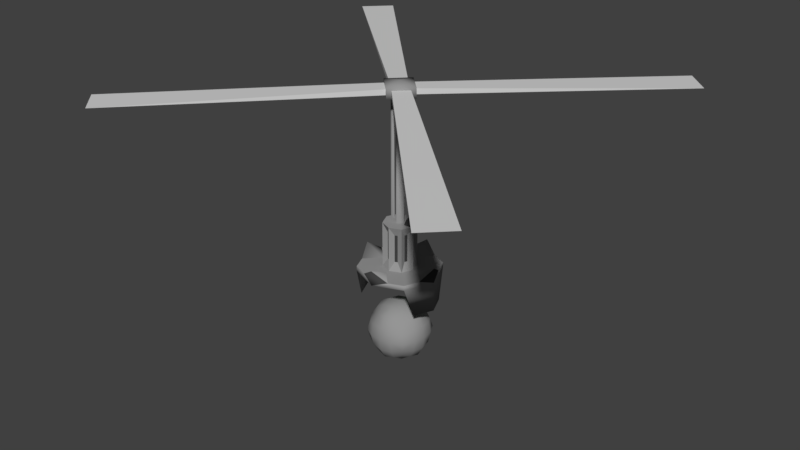 # Source: FlashEye.blend  (saved by Blender 2.79.0; exported with 4.5.12 LTS)
import bpy
from mathutils import Matrix  # noqa: F401  (used for matrix-valued properties, if any)

bpy.ops.wm.read_factory_settings(use_empty=True)
scene = bpy.context.scene
scene.name = 'Scene'

# ---- collections
col_collection_1 = bpy.data.collections.new('Collection 1'); scene.collection.children.link(col_collection_1)

# ---- materials (node trees are filled in below, after node groups)
mat_metal_gray = bpy.data.materials.new('metal_gray')
mat_metal_gray.alpha_threshold = 0.0
mat_metal_gray.use_transparent_shadow = False
mat_metal_gray.diffuse_color = (0.3032, 0.3032, 0.3032, 1.0)
mat_metal_gray.roughness = 0.5
mat_metal_gray.specular_intensity = 1.0
mat_metal_gray.line_color = (0.0, 0.0, 0.0, 1.0)
mat_wire_black = bpy.data.materials.new('wire_black')
mat_wire_black.alpha_threshold = 0.0
mat_wire_black.use_transparent_shadow = False
mat_wire_black.diffuse_color = (0.05497, 0.05497, 0.05497, 1.0)
mat_wire_black.roughness = 0.5
mat_light_white = bpy.data.materials.new('light_white')
mat_light_white.alpha_threshold = 0.0
mat_light_white.use_transparent_shadow = False
mat_light_white.diffuse_color = (0.4488, 0.8, 0.4747, 1.0)
mat_light_white.roughness = 0.5
mat_metal_white = bpy.data.materials.new('metal_white')
mat_metal_white.alpha_threshold = 0.0
mat_metal_white.use_transparent_shadow = False
mat_metal_white.diffuse_color = (0.65, 0.65, 0.65, 1.0)
mat_metal_white.roughness = 0.5

# ---- material node trees

# ---- world
world_world = bpy.data.worlds.new('World'); scene.world = world_world
world_world.color = (0.05088, 0.05088, 0.05088)
world_world.use_sun_shadow = False
world_world.sun_shadow_jitter_overblur = 0.0
world_world.cycles.sampling_method = 'MANUAL'

# ---- meshes
me_cube = bpy.data.meshes.new('Cube')
me_cube.from_pydata([(3.839e-07, 3.151, -0.2548), (3.836e-07, 3.7, -0.2548), (0.1802, 3.151, -0.1802), (0.1802, 3.7, -0.1802), (0.2548, 3.151, -2.771e-07), (0.2548, 3.7, -2.757e-07), (0.1802, 3.151, 0.1802), (0.1802, 3.7, 0.1802), (3.839e-07, 3.151, 0.2548), (3.836e-07, 3.7, 0.2548), (-0.1802, 3.151, 0.1802), (-0.1802, 3.7, 0.1802), (-0.2548, 3.151, -2.771e-07), (-0.2548, 3.7, -2.757e-07), (-0.1802, 3.151, -0.1802), (-0.1802, 3.7, -0.1802), (3.682e-07, 3.871, -0.09714), (0.09714, 6.351, -4.196e-07), (0.09714, 3.871, -2.797e-07), (3.682e-07, 6.351, -0.09714), (3.682e-07, 3.871, 0.09714), (-0.09714, 6.351, -4.196e-07), (-0.1798, 3.871, -0.04777), (3.682e-07, 6.351, 0.09714), (0.3691, 6.351, -4.196e-07), (3.67e-07, 6.351, -0.3691), (-0.3691, 6.351, -4.196e-07), (3.67e-07, 6.351, 0.3691), (0.3691, 6.549, -4.196e-07), (3.67e-07, 6.549, -0.3691), (-0.3691, 6.549, -4.196e-07), (3.67e-07, 6.549, 0.3691), (3.573e-07, 6.599, -4.196e-07), (-0.2333, 6.504, 5.201e-07), (-1.869e-07, 6.504, 0.2333), (-0.2333, 6.394, 5.201e-07), (-1.869e-07, 6.394, 0.2333), (3.967, 6.394, -3.5), (-3.967, 6.394, 3.5), (3.5, 6.394, -3.967), (-3.5, 6.394, 3.967), (-1.5e-07, 6.394, -0.2333), (-1.5e-07, 6.504, -0.2333), (0.2333, 6.394, 5.201e-07), (0.2333, 6.504, 5.201e-07), (3.5, 6.394, 3.967), (3.967, 6.394, 3.5), (-3.5, 6.394, -3.967), (-3.967, 6.394, -3.5), (0.1381, 3.854, 0.06), (0.1811, 3.966, 0.06), (0.1381, 3.854, -0.06), (0.1811, 3.966, -0.06), (0.2501, 3.811, 0.06), (0.2931, 3.923, 0.06), (0.2501, 3.811, -0.06), (0.2931, 3.923, -0.06), (0.3624, 4.218, 0.02331), (0.3624, 4.218, -0.09669), (0.4745, 4.175, -0.09669), (0.4745, 4.175, 0.02331), (0.4398, 4.529, -0.03463), (0.4398, 4.529, -0.1546), (0.5595, 4.531, -0.1546), (0.5595, 4.531, -0.03463), (0.1691, 5.594, 0.02239), (0.1691, 5.594, -0.09761), (0.2857, 5.616, -0.09761), (0.2857, 5.616, 0.02239), (0.1072, 6.384, 0.06), (0.1072, 6.384, -0.06), (0.2272, 6.386, -0.06), (0.2272, 6.386, 0.06), (0.4348, 4.984, -0.04849), (0.3177, 4.966, -0.04849), (0.3177, 4.966, -0.1685), (0.4348, 4.984, -0.1685), (0.1433, 3.854, -0.04608), (0.06408, 3.854, -0.1362), (0.2274, 3.811, -0.12), (0.1482, 3.811, -0.2102), (0.2551, 4.136, -0.1822), (0.1759, 4.136, -0.2724), (0.26, 4.093, -0.3463), (0.3393, 4.093, -0.2562), (0.2742, 4.471, -0.3177), (0.195, 4.471, -0.4079), (0.2849, 4.472, -0.4869), (0.3642, 4.472, -0.3968), (0.1557, 5.502, -0.1229), (0.07645, 5.502, -0.2131), (0.1644, 5.522, -0.2904), (0.2436, 5.522, -0.2002), (0.1201, 6.384, -0.02572), (0.04092, 6.384, -0.1159), (0.131, 6.386, -0.1951), (0.2103, 6.386, -0.1049), (0.3072, 4.896, -0.3365), (0.2189, 4.881, -0.2589), (0.1397, 4.881, -0.349), (0.228, 4.896, -0.4267), (0.229, 3.871, -0.229), (0.3238, 3.878, -1.189e-07), (0.229, 2.98, 0.229), (0.229, 3.871, 0.229), (3.927e-07, 3.871, 0.3238), (-0.2523, 3.871, -0.04777), (-0.229, 2.98, -0.229), (3.927e-07, 2.98, -0.3238), (0.229, 2.98, -0.229), (3.927e-07, 3.871, -0.3238), (0.3238, 2.98, -2.797e-07), (3.927e-07, 2.98, 0.3238), (-0.229, 2.98, 0.229), (-0.229, 3.871, 0.229), (-0.3238, 2.98, -2.797e-07), (-0.222, 3.871, -0.1211), (0.06929, 3.796, 0.2201), (0.1066, 3.796, 0.2046), (0.1066, 3.055, 0.2046), (0.06929, 3.055, 0.2201), (-0.06929, 3.796, 0.2201), (-0.06929, 3.055, 0.2201), (-0.1066, 3.055, 0.2046), (-0.1066, 3.796, 0.2046), (-0.2046, 3.796, 0.1066), (-0.2046, 3.055, 0.1066), (-0.2201, 3.055, 0.06929), (-0.2201, 3.796, 0.06929), (-0.2201, 3.796, -0.06929), (-0.2201, 3.055, -0.06929), (-0.2046, 3.055, -0.1066), (-0.2046, 3.796, -0.1066), (-0.1066, 3.796, -0.2046), (-0.1066, 3.055, -0.2046), (-0.06929, 3.055, -0.2201), (-0.06929, 3.796, -0.2201), (0.06929, 3.796, -0.2201), (0.06929, 3.055, -0.2201), (0.1066, 3.055, -0.2046), (0.1066, 3.796, -0.2046), (0.2046, 3.796, -0.1066), (0.2046, 3.055, -0.1066), (0.2201, 3.055, -0.06929), (0.2201, 3.796, -0.06929), (0.2201, 3.796, 0.06929), (0.2201, 3.055, 0.06929), (0.2046, 3.055, 0.1066), (0.2046, 3.796, 0.1066), (-0.5724, 2.881, -0.5724), (-0.8095, 2.881, -1.617e-07), (-0.5724, 2.881, 0.5724), (4.45e-07, 2.881, 0.8095), (0.5724, 2.881, 0.5724), (0.8095, 2.881, -1.617e-07), (0.0, 2.881, -0.8095), (0.5724, 2.881, -0.5724), (-0.5724, 2.98, -0.5724), (-0.8095, 3.18, -2.885e-07), (-0.5724, 2.98, 0.5724), (0.0, 3.18, 0.8095), (0.5724, 2.98, 0.5724), (0.8095, 3.18, -2.885e-07), (0.0, 3.18, -0.8095), (0.5724, 2.98, -0.5724), (0.6394, 2.287, -0.3785), (0.8095, 2.287, -1.617e-07), (0.6394, 2.287, 0.3785), (-0.6394, 2.287, 0.3785), (-0.8095, 2.287, -1.617e-07), (-0.6394, 2.287, -0.3785), (0.5152, 2.881, -0.5152), (4.344e-07, 2.881, -0.7286), (0.7286, 2.881, -1.617e-07), (0.5152, 2.881, 0.5152), (4.344e-07, 2.881, 0.7286), (-0.5152, 2.881, 0.5152), (-0.7286, 2.881, -1.617e-07), (-0.5152, 2.881, -0.5152), (0.3606, 2.881, -0.3606), (4.015e-07, 2.881, -0.51), (0.51, 2.881, -2.797e-07), (0.3606, 2.881, 0.3606), (4.015e-07, 2.881, 0.51), (-0.3606, 2.881, 0.3606), (-0.51, 2.881, -2.797e-07), (-0.3606, 2.881, -0.3606), (3.874e-07, 2.98, -2.384e-07), (0.2862, 2.98, 0.691), (-0.2862, 2.98, 0.691), (4.162e-07, 2.98, 0.4048), (-0.691, 2.98, 0.2862), (-0.691, 2.98, -0.2862), (-0.4048, 2.98, -2.591e-07), (0.2862, 2.98, -0.691), (-0.2862, 2.98, -0.691), (4.162e-07, 2.98, -0.4048), (0.4048, 2.98, -2.591e-07), (0.691, 2.98, -0.2862), (0.691, 2.98, 0.2862), (-0.3238, 3.878, -1.189e-07), (-0.09714, 3.871, -2.797e-07), (-0.229, 3.871, -0.229), (-0.2523, 6.371, -0.04777), (-0.1798, 6.371, -0.04777), (-0.222, 6.371, -0.1211), (0.0, 1.6, -0.594), (-0.594, 1.6, -1.188e-07), (0.594, 1.6, -1.188e-07), (0.0, 1.6, 0.594), (0.0, 1.006, 1.172e-07), (0.0, 2.194, -8.123e-10), (0.4455, 1.155, 1.172e-07), (0.4455, 1.6, -0.4455), (0.0, 2.046, -0.4455), (0.0, 1.155, -0.4455), (-0.4455, 1.6, -0.4455), (-0.4455, 2.046, -1.188e-07), (-0.4455, 1.6, 0.4455), (-0.4455, 1.155, 1.172e-07), (0.4455, 2.046, -1.188e-07), (0.4455, 1.6, 0.4455), (0.0, 1.155, 0.4455), (0.0, 2.046, 0.4455), (-0.33, 1.27, -0.33), (-0.33, 1.93, 0.33), (-0.33, 1.27, 0.33), (-0.33, 1.93, -0.33), (0.33, 1.27, 0.33), (0.33, 1.93, 0.33), (0.33, 1.27, -0.33), (0.33, 1.93, -0.33), (-0.2375, 1.6, -0.5641), (0.0, 1.838, -0.5641), (0.2375, 1.6, -0.5641), (0.0, 1.362, -0.5641), (-0.5641, 1.6, 0.2375), (-0.5641, 1.838, -1.188e-07), (-0.5641, 1.6, -0.2375), (-0.5641, 1.362, -4.585e-09), (0.5641, 1.6, -0.2375), (0.5641, 1.838, -1.188e-07), (0.5641, 1.6, 0.2375), (0.5641, 1.362, -4.585e-09), (0.2375, 1.6, 0.5641), (0.0, 1.838, 0.5641), (-0.2375, 1.6, 0.5641), (0.0, 1.362, 0.5641), (0.0, 1.036, -0.2375), (0.2375, 1.036, 1.172e-07), (0.0, 1.036, 0.2375), (-0.2375, 1.036, 1.172e-07), (0.0, 2.164, -0.2375), (-0.2375, 2.164, -5.793e-08), (0.0, 2.164, 0.2375), (0.2375, 2.164, -5.793e-08), (0.406, 1.194, 0.1777), (0.406, 1.194, -0.1777), (0.406, 1.778, -0.406), (0.406, 1.422, -0.406), (-0.1777, 2.006, -0.406), (0.1777, 2.006, -0.406), (0.1777, 1.194, -0.406), (-0.1777, 1.194, -0.406), (-0.406, 1.778, -0.406), (-0.406, 1.422, -0.406), (-0.406, 2.006, 0.1777), (-0.406, 2.006, -0.1777), (-0.406, 1.422, 0.406), (-0.406, 1.778, 0.406), (-0.406, 1.194, -0.1777), (-0.406, 1.194, 0.1777), (0.406, 2.006, -0.1777), (0.406, 2.006, 0.1777), (0.406, 1.778, 0.406), (0.406, 1.422, 0.406), (-0.1777, 1.194, 0.406), (0.1777, 1.194, 0.406), (0.1777, 2.006, 0.406), (-0.1777, 2.006, 0.406), (0.2188, 2.12, 0.2226), (-0.2226, 2.12, 0.2188), (-0.2188, 2.12, -0.2226), (0.2226, 2.12, -0.2188), (-0.2188, 1.08, 0.2226), (0.2226, 1.08, 0.2188), (0.2188, 1.08, -0.2226), (-0.2226, 1.08, -0.2188), (-0.2226, 1.381, 0.5199), (-0.2188, 1.823, 0.5199), (0.2226, 1.819, 0.5199), (0.2188, 1.377, 0.5199), (0.5199, 1.381, 0.2226), (0.5199, 1.823, 0.2188), (0.5199, 1.819, -0.2226), (0.5199, 1.377, -0.2188), (-0.5199, 1.381, -0.2226), (-0.5199, 1.823, -0.2188), (-0.5199, 1.819, 0.2226), (-0.5199, 1.377, 0.2188), (0.2226, 1.381, -0.5199), (0.2188, 1.823, -0.5199), (-0.2226, 1.819, -0.5199), (-0.2188, 1.377, -0.5199)], [], [(0, 1, 3, 2), (2, 3, 5, 4), (4, 5, 7, 6), (6, 7, 9, 8), (8, 9, 11, 10), (10, 11, 13, 12), (22, 116, 205, 204), (12, 13, 15, 14), (14, 15, 1, 0), (18, 16, 19, 17), (105, 104, 18, 20), (110, 202, 201, 16), (114, 105, 20), (102, 101, 16, 18), (200, 114, 20, 201), (101, 110, 16), (104, 102, 18), (21, 23, 27, 26), (201, 20, 23, 21), (20, 18, 17, 23), (16, 201, 21, 19), (25, 26, 30, 29), (19, 21, 26, 25), (17, 19, 25, 24), (23, 17, 24, 27), (28, 29, 32), (26, 27, 31, 30), (24, 25, 29, 28), (27, 24, 28, 31), (31, 28, 32), (29, 30, 32), (30, 31, 32), (35, 38, 33), (41, 42, 39), (35, 36, 40, 38), (41, 39, 37, 43), (39, 42, 44, 37), (37, 44, 43), (38, 40, 34, 33), (40, 36, 34), (36, 45, 34), (36, 43, 46, 45), (45, 46, 44, 34), (46, 43, 44), (41, 47, 42), (41, 35, 48, 47), (47, 48, 33, 42), (48, 35, 33), (49, 50, 52, 51), (51, 52, 56, 55), (55, 56, 54, 53), (53, 54, 50, 49), (51, 55, 53, 49), (56, 52, 58, 59), (60, 59, 63, 64), (54, 56, 59, 60), (52, 50, 57, 58), (50, 54, 60, 57), (74, 73, 68, 65), (58, 57, 61, 62), (57, 60, 64, 61), (59, 58, 62, 63), (67, 66, 70, 71), (76, 75, 66, 67), (73, 76, 67, 68), (75, 74, 65, 66), (71, 70, 69, 72), (68, 67, 71, 72), (66, 65, 69, 70), (65, 68, 72, 69), (62, 61, 74, 75), (64, 63, 76, 73), (63, 62, 75, 76), (61, 64, 73, 74), (78, 82, 83, 80), (80, 83, 84, 79), (79, 84, 81, 77), (78, 80, 79, 77), (84, 83, 87, 88), (98, 97, 92, 89), (82, 81, 85, 86), (81, 84, 88, 85), (83, 82, 86, 87), (91, 90, 94, 95), (100, 99, 90, 91), (97, 100, 91, 92), (99, 98, 89, 90), (95, 94, 93, 96), (92, 91, 95, 96), (90, 89, 93, 94), (89, 92, 96, 93), (86, 85, 98, 99), (88, 87, 100, 97), (87, 86, 99, 100), (85, 88, 97, 98), (77, 81, 82, 78), (0, 2, 109, 108), (3, 1, 110, 101), (2, 4, 111, 109), (5, 3, 101, 102), (4, 6, 103, 111), (7, 5, 102, 104), (6, 8, 112, 103), (9, 7, 104, 105), (8, 10, 113, 112), (11, 9, 105, 114), (10, 12, 115, 113), (13, 11, 114, 200), (12, 14, 107, 115), (15, 13, 200, 202), (14, 0, 108, 107), (1, 15, 202, 110), (117, 118, 104, 105), (118, 119, 103, 104), (119, 120, 112, 103), (120, 117, 105, 112), (121, 122, 112, 105), (122, 123, 113, 112), (123, 124, 114, 113), (124, 121, 105, 114), (125, 126, 113, 114), (126, 127, 115, 113), (127, 128, 200, 115), (128, 125, 114, 200), (129, 130, 115, 200), (130, 131, 107, 115), (131, 132, 202, 107), (132, 129, 200, 202), (133, 134, 107, 202), (134, 135, 108, 107), (135, 136, 110, 108), (136, 133, 202, 110), (137, 138, 108, 110), (138, 139, 109, 108), (139, 140, 101, 109), (140, 137, 110, 101), (141, 142, 109, 101), (142, 143, 111, 109), (143, 144, 102, 111), (144, 141, 101, 102), (145, 146, 111, 102), (146, 147, 103, 111), (147, 148, 104, 103), (148, 145, 102, 104), (193, 158, 191), (197, 162, 198), (196, 194, 163), (190, 189, 160), (190, 160, 188), (193, 192, 158), (199, 161, 153, 154), (196, 163, 195), (197, 199, 162), (149, 178, 170), (195, 163, 155), (191, 158, 150), (198, 162, 154), (192, 157, 149, 150), (189, 159, 151, 152), (194, 164, 156, 155), (188, 160, 152), (168, 169, 177, 176), (154, 153, 167, 166), (171, 156, 165), (150, 149, 170, 169), (156, 154, 166, 165), (167, 153, 174), (151, 150, 169, 168), (168, 176, 151), (172, 171, 179, 180), (155, 172, 178, 149), (156, 171, 172, 155), (166, 167, 174, 173), (152, 175, 174, 153), (169, 170, 178, 177), (165, 166, 173, 171), (151, 176, 175, 152), (180, 179, 181, 182, 183, 184, 185, 186), (173, 174, 182, 181), (175, 176, 184, 183), (177, 178, 186, 185), (171, 173, 181, 179), (174, 175, 183, 182), (176, 177, 185, 184), (178, 172, 180, 186), (187, 159, 189, 190), (187, 190, 188, 161), (187, 193, 191, 159), (187, 157, 192, 193), (187, 196, 195, 157), (187, 164, 194, 196), (187, 161, 199, 197), (187, 197, 198, 164), (160, 189, 152), (161, 188, 152, 153), (162, 199, 154), (164, 198, 154, 156), (163, 194, 155), (157, 195, 155, 149), (158, 192, 150), (159, 191, 150, 151), (22, 106, 200, 201), (106, 116, 202, 200), (116, 22, 201, 202), (205, 203, 204), (116, 106, 203, 205), (106, 22, 204, 203), (303, 263, 224, 265), (302, 264, 227, 260), (301, 261, 231, 258), (300, 259, 230, 262), (299, 271, 226, 268), (298, 269, 225, 266), (297, 267, 227, 264), (296, 265, 224, 270), (295, 257, 230, 259), (294, 258, 231, 272), (293, 273, 229, 274), (292, 275, 228, 256), (291, 277, 228, 275), (290, 274, 229, 278), (289, 279, 225, 269), (288, 268, 226, 276), (287, 270, 224, 263), (286, 262, 230, 257), (285, 256, 228, 277), (284, 276, 226, 271), (283, 272, 231, 261), (282, 260, 227, 267), (281, 266, 225, 279), (280, 278, 229, 273), (255, 280, 273, 220), (211, 254, 280, 255), (254, 223, 278, 280), (254, 281, 279, 223), (211, 253, 281, 254), (253, 217, 266, 281), (253, 282, 267, 217), (211, 252, 282, 253), (252, 214, 260, 282), (252, 283, 261, 214), (211, 255, 283, 252), (255, 220, 272, 283), (251, 284, 271, 219), (210, 250, 284, 251), (250, 222, 276, 284), (250, 285, 277, 222), (210, 249, 285, 250), (249, 212, 256, 285), (249, 286, 257, 212), (210, 248, 286, 249), (248, 215, 262, 286), (248, 287, 263, 215), (210, 251, 287, 248), (251, 219, 270, 287), (247, 288, 276, 222), (209, 246, 288, 247), (246, 218, 268, 288), (246, 289, 269, 218), (209, 245, 289, 246), (245, 223, 279, 289), (245, 290, 278, 223), (209, 244, 290, 245), (244, 221, 274, 290), (244, 291, 275, 221), (209, 247, 291, 244), (247, 222, 277, 291), (243, 292, 256, 212), (208, 242, 292, 243), (242, 221, 275, 292), (242, 293, 274, 221), (208, 241, 293, 242), (241, 220, 273, 293), (241, 294, 272, 220), (208, 240, 294, 241), (240, 213, 258, 294), (240, 295, 259, 213), (208, 243, 295, 240), (243, 212, 257, 295), (239, 296, 270, 219), (207, 238, 296, 239), (238, 216, 265, 296), (238, 297, 264, 216), (207, 237, 297, 238), (237, 217, 267, 297), (237, 298, 266, 217), (207, 236, 298, 237), (236, 218, 269, 298), (236, 299, 268, 218), (207, 239, 299, 236), (239, 219, 271, 299), (235, 300, 262, 215), (206, 234, 300, 235), (234, 213, 259, 300), (234, 301, 258, 213), (206, 233, 301, 234), (233, 214, 261, 301), (233, 302, 260, 214), (206, 232, 302, 233), (232, 216, 264, 302), (232, 303, 265, 216), (206, 235, 303, 232), (235, 215, 263, 303)])
me_cube.polygons.foreach_set('use_smooth', [0, 0, 0, 0, 0, 0, 1, 0, 0, 1, 0, 0, 0, 0, 0, 0, 0, 0, 1, 1, 1, 1, 1, 0, 0, 1, 1, 1, 1, 1, 1, 1, 0, 0, 0, 0, 0, 0, 0, 0, 0, 0, 0, 0, 0, 0, 0, 0, 0, 0, 0, 0, 0, 1, 1, 1, 1, 1, 1, 1, 1, 1, 1, 1, 1, 1, 0, 1, 1, 1, 1, 1, 1, 1, 1, 1, 1, 0, 1, 1, 1, 1, 1, 1, 1, 1, 1, 0, 1, 1, 1, 1, 1, 1, 1, 1, 0, 0, 0, 0, 0, 0, 0, 0, 0, 0, 0, 0, 0, 0, 0, 0, 0, 0, 0, 0, 0, 0, 0, 0, 0, 0, 0, 0, 0, 0, 0, 0, 0, 0, 0, 0, 0, 0, 0, 0, 0, 0, 0, 0, 0, 0, 0, 0, 1, 1, 1, 1, 1, 1, 1, 1, 1, 1, 1, 1, 1, 1, 1, 1, 1, 1, 1, 1, 1, 1, 1, 1, 1, 0, 1, 1, 1, 1, 1, 1, 1, 1, 0, 0, 0, 0, 0, 0, 0, 0, 0, 0, 0, 0, 0, 0, 0, 1, 1, 1, 1, 1, 1, 1, 1, 0, 0, 0, 0, 1, 1, 1, 1, 1, 1, 1, 1, 1, 1, 1, 1, 1, 1, 1, 1, 1, 1, 1, 1, 1, 1, 1, 1, 1, 1, 1, 1, 1, 1, 1, 1, 1, 1, 1, 1, 1, 1, 1, 1, 1, 1, 1, 1, 1, 1, 1, 1, 1, 1, 1, 1, 1, 1, 1, 1, 1, 1, 1, 1, 1, 1, 1, 1, 1, 1, 1, 1, 1, 1, 1, 1, 1, 1, 1, 1, 1, 1, 1, 1, 1, 1, 1, 1, 1, 1, 1, 1, 1, 1, 1, 1, 1, 1, 1, 1, 1, 1])
me_cube.polygons.foreach_set('material_index', [1, 1, 1, 1, 1, 1, 0, 1, 1, 0, 0, 0, 0, 0, 0, 0, 0, 0, 0, 0, 0, 0, 0, 0, 0, 0, 0, 0, 0, 0, 0, 0, 3, 3, 3, 3, 3, 3, 3, 3, 3, 3, 3, 3, 3, 3, 3, 3, 1, 1, 1, 1, 1, 1, 1, 1, 1, 1, 1, 1, 1, 1, 1, 1, 1, 1, 1, 1, 1, 1, 1, 1, 1, 1, 1, 1, 1, 1, 1, 1, 1, 1, 1, 1, 1, 1, 1, 1, 1, 1, 1, 1, 1, 1, 1, 1, 0, 0, 0, 0, 0, 0, 0, 0, 0, 0, 0, 0, 0, 0, 0, 0, 0, 0, 0, 0, 0, 0, 0, 0, 0, 0, 0, 0, 0, 0, 0, 0, 0, 0, 0, 0, 0, 0, 0, 0, 0, 0, 0, 0, 0, 0, 0, 0, 0, 0, 0, 0, 0, 0, 0, 0, 0, 0, 1, 1, 1, 0, 0, 0, 1, 0, 0, 0, 0, 0, 0, 0, 0, 0, 0, 0, 0, 0, 0, 0, 0, 2, 0, 0, 0, 0, 0, 0, 0, 0, 0, 0, 0, 0, 0, 0, 0, 1, 0, 1, 0, 1, 0, 1, 0, 0, 0, 0, 0, 0, 0, 0, 0, 0, 0, 0, 0, 0, 0, 0, 0, 0, 0, 0, 0, 0, 0, 0, 0, 0, 0, 0, 0, 0, 0, 0, 0, 0, 0, 0, 0, 0, 0, 0, 0, 0, 0, 0, 0, 0, 0, 0, 0, 0, 0, 0, 0, 0, 0, 0, 0, 0, 0, 0, 0, 0, 0, 0, 0, 0, 0, 0, 0, 0, 0, 0, 0, 0, 0, 0, 0, 0, 0, 0, 0, 0, 0, 0, 0, 0, 0, 0, 0, 0, 0, 0, 0, 0, 0, 0, 0, 0, 0, 0, 0, 0, 0])
me_cube.materials.append(mat_metal_gray)
me_cube.materials.append(mat_wire_black)
me_cube.materials.append(mat_light_white)
me_cube.materials.append(mat_metal_white)
me_cube.use_remesh_preserve_volume = False
me_cube.use_remesh_preserve_attributes = False
me_cube.use_mirror_x = True
me_cube.update()
arm_armature = bpy.data.armatures.new('Armature')  # bones are not reproduced

# ---- objects
ob_armature = bpy.data.objects.new('Armature', arm_armature)
ob_body = bpy.data.objects.new('Body', me_cube)

# ---- transforms, parenting, visibility, modifiers, constraints
ob_armature.location = (0.0, 0.0, 0.0)
ob_armature.display_type = 'WIRE'
ob_armature.show_in_front = True
ob_armature.lineart.crease_threshold = 0.0
ob_body.parent = ob_armature
ob_body.location = (0.0, 0.0, 0.0)
ob_body.rotation_euler = (1.571, -0.0, 0.0)
ob_body.lock_rotations_4d = False
ob_body.empty_display_type = 'ARROWS'
ob_body.lineart.crease_threshold = 0.0
ob_body.use_mesh_mirror_x = True
_vg = ob_body.vertex_groups.new(name='Ball')
_vg.add([206, 207, 208, 209, 210, 211, 212, 213, 214, 215, 216, 217, 218, 219, 220, 221, 222, 223, 224, 225, 226, 227, 228, 229, 230, 231, 232, 233, 234, 235, 236, 237, 238, 239, 240, 241, 242, 243, 244, 245, 246, 247, 248, 249, 250, 251, 252, 253, 254, 255, 256, 257, 258, 259, 260, 261, 262, 263, 264, 265, 266, 267, 268, 269, 270, 271, 272, 273, 274, 275, 276, 277, 278, 279, 280, 281, 282, 283, 284, 285, 286, 287, 288, 289, 290, 291, 292, 293, 294, 295, 296, 297, 298, 299, 300, 301, 302, 303], 1.0, 'REPLACE')
_vg = ob_body.vertex_groups.new(name='Spinner')
_vg.add([149, 150, 151, 152, 153, 154, 155, 156, 157, 158, 159, 160, 161, 162, 163, 164, 165, 166, 167, 168, 169, 170, 171, 172, 173, 174, 175, 176, 177, 178, 179, 180, 181, 182, 183, 184, 185, 186, 187, 188, 189, 190, 191, 192, 193, 194, 195, 196, 197, 198, 199], 1.0, 'REPLACE')
_vg = ob_body.vertex_groups.new(name='Blades')
_vg.add([33, 34, 35, 36, 37, 38, 39, 40, 41, 42, 43, 44, 45, 46, 47, 48], 1.0, 'REPLACE')
_vg = ob_body.vertex_groups.new(name='Body')
_vg.add([0, 1, 2, 3, 4, 5, 6, 7, 8, 9, 10, 11, 12, 13, 14, 15, 16, 17, 18, 19, 20, 21, 22, 23, 24, 25, 26, 27, 28, 29, 30, 31, 32, 49, 50, 51, 52, 53, 54, 55, 56, 57, 58, 59, 60, 61, 62, 63, 64, 65, 66, 67, 68, 69, 70, 71, 72, 73, 74, 75, 76, 77, 78, 79, 80, 81, 82, 83, 84, 85, 86, 87, 88, 89, 90, 91, 92, 93, 94, 95, 96, 97, 98, 99, 100, 101, 102, 103, 104, 105, 106, 107, 108, 109, 110, 111, 112, 113, 114, 115, 116, 117, 118, 119, 120, 121, 122, 123, 124, 125, 126, 127, 128, 129, 130, 131, 132, 133, 134, 135, 136, 137, 138, 139, 140, 141, 142, 143, 144, 145, 146, 147, 148, 200, 201, 202, 203, 204, 205], 1.0, 'REPLACE')
_m = ob_body.modifiers.new('Armature', 'ARMATURE')
_m.object = ob_armature

# ---- collection membership
col_collection_1.objects.link(ob_armature)
col_collection_1.objects.link(ob_body)

# ---- scene / render settings (as saved in the file)
scene.frame_start = 1; scene.frame_end = 32; scene.frame_set(31)
scene.render.engine = 'BLENDER_EEVEE_NEXT'
scene.render.resolution_percentage = 50
scene.render.dither_intensity = 0.0
scene.cycles.use_denoising = False
scene.cycles.samples = 128
scene.cycles.sampling_pattern = 'TABULATED_SOBOL'
scene.cycles.use_adaptive_sampling = False
scene.cycles.use_light_tree = False
scene.cycles.blur_glossy = 0.0
scene.cycles.sample_clamp_indirect = 0.0
scene.view_settings.view_transform = 'Standard'
bpy.context.view_layer.update()

# ---- added for rendering (the .blend has no active camera and no usable light): camera, sun
cam_auto = bpy.data.cameras.new('AutoCamera')
cam_auto.lens = 50.0
cam_auto.sensor_width = 36.0
cam_auto.clip_end = 1000.0
ob_auto_camera = bpy.data.objects.new('AutoCamera', cam_auto)
scene.collection.objects.link(ob_auto_camera)
ob_auto_camera.location = (11.5991, -13.9189, 13.0815)
ob_auto_camera.rotation_euler = (1.09748, -7.21219e-08, 0.694738)
scene.camera = ob_auto_camera
light_auto_sun = bpy.data.lights.new('AutoSun', 'SUN')
light_auto_sun.energy = 3.0
light_auto_sun.angle = 0.0523599
ob_auto_sun = bpy.data.objects.new('AutoSun', light_auto_sun)
scene.collection.objects.link(ob_auto_sun)
ob_auto_sun.rotation_euler = (0.872665, 0.174533, 0.523599)
bpy.context.view_layer.update()
